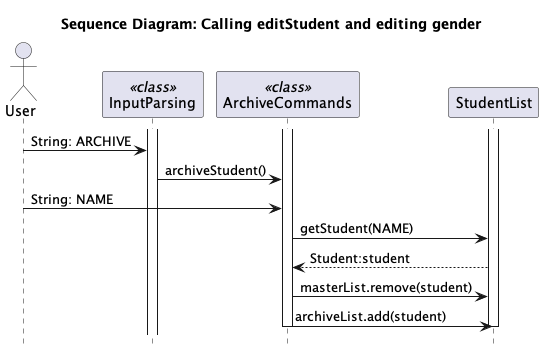

The diagram above was rendered by PlantUML. Its source (embedded in the PNG):
@startuml
title Sequence Diagram: Calling editStudent and editing gender

actor User
participant "InputParsing" as InputParsing <<class>>
participant "ArchiveCommands" as ArchiveCommands<<class>>
activate StudentList
activate ArchiveCommands
activate InputParsing

User->InputParsing: String: ARCHIVE
"InputParsing"->"ArchiveCommands": archiveStudent()
User-> ArchiveCommands: String: NAME
ArchiveCommands -> StudentList: getStudent(NAME)
ArchiveCommands <-- StudentList: Student:student
ArchiveCommands -> StudentList: masterList.remove(student)
ArchiveCommands -> StudentList: archiveList.add(student)
deactivate ArchiveCommands
deactivate StudentList
hide footbox
@enduml